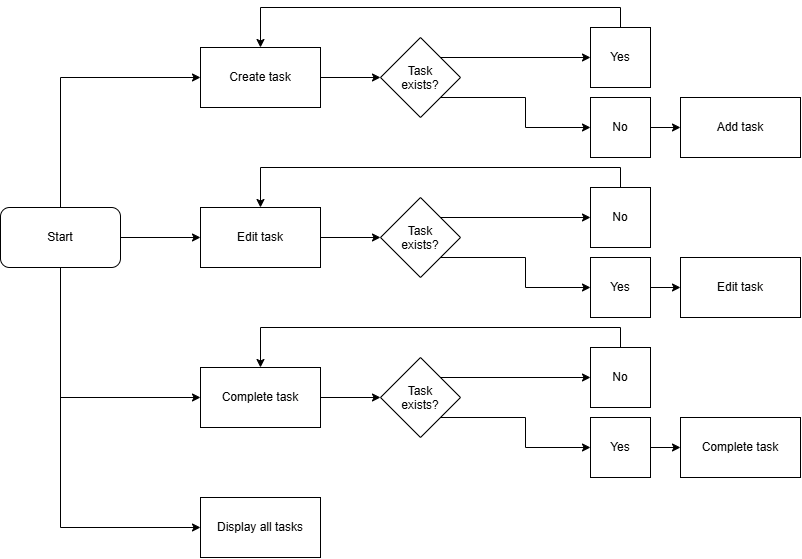

The diagram above was exported from draw.io. Its source (the exported page's mxGraphModel, read from the mxfile embedded in the PNG):
<mxGraphModel dx="1704" dy="902" grid="1" gridSize="10" guides="1" tooltips="1" connect="1" arrows="1" fold="1" page="1" pageScale="1" pageWidth="850" pageHeight="1100" math="0" shadow="0">
  <root>
    <mxCell id="0" />
    <mxCell id="1" parent="0" />
    <mxCell id="L_4bmEEZfWu30tSeV7d2-44" edge="1" parent="1" source="L_4bmEEZfWu30tSeV7d2-1" style="edgeStyle=orthogonalEdgeStyle;rounded=0;orthogonalLoop=1;jettySize=auto;html=1;exitX=0.5;exitY=0;exitDx=0;exitDy=0;entryX=0;entryY=0.5;entryDx=0;entryDy=0;defaultLabelBackgroundColor=page;" target="L_4bmEEZfWu30tSeV7d2-3">
      <mxGeometry relative="1" as="geometry" />
    </mxCell>
    <mxCell id="L_4bmEEZfWu30tSeV7d2-45" edge="1" parent="1" source="L_4bmEEZfWu30tSeV7d2-1" style="edgeStyle=orthogonalEdgeStyle;rounded=0;orthogonalLoop=1;jettySize=auto;html=1;exitX=0.5;exitY=1;exitDx=0;exitDy=0;entryX=0;entryY=0.5;entryDx=0;entryDy=0;defaultLabelBackgroundColor=page;" target="L_4bmEEZfWu30tSeV7d2-35">
      <mxGeometry relative="1" as="geometry" />
    </mxCell>
    <mxCell id="L_4bmEEZfWu30tSeV7d2-46" edge="1" parent="1" source="L_4bmEEZfWu30tSeV7d2-1" style="edgeStyle=orthogonalEdgeStyle;rounded=0;orthogonalLoop=1;jettySize=auto;html=1;exitX=1;exitY=0.5;exitDx=0;exitDy=0;entryX=0;entryY=0.5;entryDx=0;entryDy=0;defaultLabelBackgroundColor=page;" target="L_4bmEEZfWu30tSeV7d2-25">
      <mxGeometry relative="1" as="geometry" />
    </mxCell>
    <mxCell id="L_4bmEEZfWu30tSeV7d2-49" edge="1" parent="1" source="L_4bmEEZfWu30tSeV7d2-1" style="edgeStyle=orthogonalEdgeStyle;rounded=0;orthogonalLoop=1;jettySize=auto;html=1;exitX=0.5;exitY=1;exitDx=0;exitDy=0;entryX=0;entryY=0.5;entryDx=0;entryDy=0;defaultLabelBackgroundColor=page;" target="L_4bmEEZfWu30tSeV7d2-48">
      <mxGeometry relative="1" as="geometry" />
    </mxCell>
    <mxCell id="L_4bmEEZfWu30tSeV7d2-1" parent="1" style="rounded=1;whiteSpace=wrap;html=1;roundedPerimeter=1;" value="Start" vertex="1">
      <mxGeometry height="60" width="120" x="25" y="230" as="geometry" />
    </mxCell>
    <mxCell id="L_4bmEEZfWu30tSeV7d2-6" edge="1" parent="1" source="L_4bmEEZfWu30tSeV7d2-3" style="edgeStyle=orthogonalEdgeStyle;rounded=0;orthogonalLoop=1;jettySize=auto;html=1;exitX=1;exitY=0.5;exitDx=0;exitDy=0;defaultLabelBackgroundColor=page;" target="L_4bmEEZfWu30tSeV7d2-4">
      <mxGeometry relative="1" as="geometry" />
    </mxCell>
    <mxCell id="L_4bmEEZfWu30tSeV7d2-3" parent="1" style="rounded=0;whiteSpace=wrap;html=1;" value="Create task" vertex="1">
      <mxGeometry height="60" width="120" x="225" y="70" as="geometry" />
    </mxCell>
    <mxCell id="L_4bmEEZfWu30tSeV7d2-22" edge="1" parent="1" source="L_4bmEEZfWu30tSeV7d2-4" style="edgeStyle=orthogonalEdgeStyle;rounded=0;orthogonalLoop=1;jettySize=auto;html=1;exitX=1;exitY=0;exitDx=0;exitDy=0;entryX=0;entryY=0.5;entryDx=0;entryDy=0;defaultLabelBackgroundColor=page;" target="L_4bmEEZfWu30tSeV7d2-7">
      <mxGeometry relative="1" as="geometry" />
    </mxCell>
    <mxCell id="L_4bmEEZfWu30tSeV7d2-23" edge="1" parent="1" source="L_4bmEEZfWu30tSeV7d2-4" style="edgeStyle=orthogonalEdgeStyle;rounded=0;orthogonalLoop=1;jettySize=auto;html=1;exitX=1;exitY=1;exitDx=0;exitDy=0;entryX=0;entryY=0.5;entryDx=0;entryDy=0;defaultLabelBackgroundColor=page;" target="L_4bmEEZfWu30tSeV7d2-10">
      <mxGeometry relative="1" as="geometry" />
    </mxCell>
    <mxCell id="L_4bmEEZfWu30tSeV7d2-4" parent="1" style="rhombus;whiteSpace=wrap;html=1;shapeInside=1;" value="Task exists?" vertex="1">
      <mxGeometry height="80" width="80" x="405" y="60" as="geometry" />
    </mxCell>
    <mxCell id="L_4bmEEZfWu30tSeV7d2-19" edge="1" parent="1" source="L_4bmEEZfWu30tSeV7d2-7" style="edgeStyle=orthogonalEdgeStyle;rounded=0;orthogonalLoop=1;jettySize=auto;html=1;exitX=0.5;exitY=0;exitDx=0;exitDy=0;entryX=0.5;entryY=0;entryDx=0;entryDy=0;defaultLabelBackgroundColor=page;" target="L_4bmEEZfWu30tSeV7d2-3">
      <mxGeometry relative="1" as="geometry" />
    </mxCell>
    <mxCell id="L_4bmEEZfWu30tSeV7d2-7" parent="1" style="rounded=0;whiteSpace=wrap;html=1;" value="Yes" vertex="1">
      <mxGeometry height="60" width="60" x="615" y="50" as="geometry" />
    </mxCell>
    <mxCell id="L_4bmEEZfWu30tSeV7d2-12" edge="1" parent="1" source="L_4bmEEZfWu30tSeV7d2-10" style="edgeStyle=orthogonalEdgeStyle;rounded=0;orthogonalLoop=1;jettySize=auto;html=1;exitX=1;exitY=0.5;exitDx=0;exitDy=0;defaultLabelBackgroundColor=page;entryX=0;entryY=0.5;entryDx=0;entryDy=0;" target="L_4bmEEZfWu30tSeV7d2-13">
      <mxGeometry relative="1" as="geometry">
        <mxPoint x="665" y="100" as="targetPoint" />
      </mxGeometry>
    </mxCell>
    <mxCell id="L_4bmEEZfWu30tSeV7d2-10" parent="1" style="rounded=0;whiteSpace=wrap;html=1;" value="No" vertex="1">
      <mxGeometry height="60" width="60" x="615" y="120" as="geometry" />
    </mxCell>
    <mxCell id="L_4bmEEZfWu30tSeV7d2-13" parent="1" style="rounded=0;whiteSpace=wrap;html=1;" value="Add task" vertex="1">
      <mxGeometry height="60" width="120" x="705" y="120" as="geometry" />
    </mxCell>
    <mxCell id="L_4bmEEZfWu30tSeV7d2-24" edge="1" parent="1" source="L_4bmEEZfWu30tSeV7d2-25" style="edgeStyle=orthogonalEdgeStyle;rounded=0;orthogonalLoop=1;jettySize=auto;html=1;exitX=1;exitY=0.5;exitDx=0;exitDy=0;defaultLabelBackgroundColor=page;" target="L_4bmEEZfWu30tSeV7d2-28">
      <mxGeometry relative="1" as="geometry" />
    </mxCell>
    <mxCell id="L_4bmEEZfWu30tSeV7d2-25" parent="1" style="rounded=0;whiteSpace=wrap;html=1;" value="Edit task" vertex="1">
      <mxGeometry height="60" width="120" x="225" y="230" as="geometry" />
    </mxCell>
    <mxCell id="L_4bmEEZfWu30tSeV7d2-26" edge="1" parent="1" source="L_4bmEEZfWu30tSeV7d2-28" style="edgeStyle=orthogonalEdgeStyle;rounded=0;orthogonalLoop=1;jettySize=auto;html=1;exitX=1;exitY=0;exitDx=0;exitDy=0;entryX=0;entryY=0.5;entryDx=0;entryDy=0;defaultLabelBackgroundColor=page;" target="L_4bmEEZfWu30tSeV7d2-30">
      <mxGeometry relative="1" as="geometry" />
    </mxCell>
    <mxCell id="L_4bmEEZfWu30tSeV7d2-27" edge="1" parent="1" source="L_4bmEEZfWu30tSeV7d2-28" style="edgeStyle=orthogonalEdgeStyle;rounded=0;orthogonalLoop=1;jettySize=auto;html=1;exitX=1;exitY=1;exitDx=0;exitDy=0;entryX=0;entryY=0.5;entryDx=0;entryDy=0;defaultLabelBackgroundColor=page;" target="L_4bmEEZfWu30tSeV7d2-32">
      <mxGeometry relative="1" as="geometry" />
    </mxCell>
    <mxCell id="L_4bmEEZfWu30tSeV7d2-28" parent="1" style="rhombus;whiteSpace=wrap;html=1;shapeInside=1;" value="Task exists?" vertex="1">
      <mxGeometry height="80" width="80" x="405" y="220" as="geometry" />
    </mxCell>
    <mxCell id="L_4bmEEZfWu30tSeV7d2-29" edge="1" parent="1" source="L_4bmEEZfWu30tSeV7d2-30" style="edgeStyle=orthogonalEdgeStyle;rounded=0;orthogonalLoop=1;jettySize=auto;html=1;exitX=0.5;exitY=0;exitDx=0;exitDy=0;entryX=0.5;entryY=0;entryDx=0;entryDy=0;defaultLabelBackgroundColor=page;" target="L_4bmEEZfWu30tSeV7d2-25">
      <mxGeometry relative="1" as="geometry" />
    </mxCell>
    <mxCell id="L_4bmEEZfWu30tSeV7d2-30" parent="1" style="rounded=0;whiteSpace=wrap;html=1;" value="No" vertex="1">
      <mxGeometry height="60" width="60" x="615" y="210" as="geometry" />
    </mxCell>
    <mxCell id="L_4bmEEZfWu30tSeV7d2-31" edge="1" parent="1" source="L_4bmEEZfWu30tSeV7d2-32" style="edgeStyle=orthogonalEdgeStyle;rounded=0;orthogonalLoop=1;jettySize=auto;html=1;exitX=1;exitY=0.5;exitDx=0;exitDy=0;defaultLabelBackgroundColor=page;entryX=0;entryY=0.5;entryDx=0;entryDy=0;" target="L_4bmEEZfWu30tSeV7d2-33">
      <mxGeometry relative="1" as="geometry">
        <mxPoint x="665" y="260" as="targetPoint" />
      </mxGeometry>
    </mxCell>
    <mxCell id="L_4bmEEZfWu30tSeV7d2-32" parent="1" style="rounded=0;whiteSpace=wrap;html=1;" value="Yes" vertex="1">
      <mxGeometry height="60" width="60" x="615" y="280" as="geometry" />
    </mxCell>
    <mxCell id="L_4bmEEZfWu30tSeV7d2-33" parent="1" style="rounded=0;whiteSpace=wrap;html=1;" value="Edit task" vertex="1">
      <mxGeometry height="60" width="120" x="705" y="280" as="geometry" />
    </mxCell>
    <mxCell id="L_4bmEEZfWu30tSeV7d2-34" edge="1" parent="1" source="L_4bmEEZfWu30tSeV7d2-35" style="edgeStyle=orthogonalEdgeStyle;rounded=0;orthogonalLoop=1;jettySize=auto;html=1;exitX=1;exitY=0.5;exitDx=0;exitDy=0;defaultLabelBackgroundColor=page;" target="L_4bmEEZfWu30tSeV7d2-38">
      <mxGeometry relative="1" as="geometry" />
    </mxCell>
    <mxCell id="L_4bmEEZfWu30tSeV7d2-35" parent="1" style="rounded=0;whiteSpace=wrap;html=1;" value="Complete task" vertex="1">
      <mxGeometry height="60" width="120" x="225" y="390" as="geometry" />
    </mxCell>
    <mxCell id="L_4bmEEZfWu30tSeV7d2-36" edge="1" parent="1" source="L_4bmEEZfWu30tSeV7d2-38" style="edgeStyle=orthogonalEdgeStyle;rounded=0;orthogonalLoop=1;jettySize=auto;html=1;exitX=1;exitY=0;exitDx=0;exitDy=0;entryX=0;entryY=0.5;entryDx=0;entryDy=0;defaultLabelBackgroundColor=page;" target="L_4bmEEZfWu30tSeV7d2-40">
      <mxGeometry relative="1" as="geometry" />
    </mxCell>
    <mxCell id="L_4bmEEZfWu30tSeV7d2-37" edge="1" parent="1" source="L_4bmEEZfWu30tSeV7d2-38" style="edgeStyle=orthogonalEdgeStyle;rounded=0;orthogonalLoop=1;jettySize=auto;html=1;exitX=1;exitY=1;exitDx=0;exitDy=0;entryX=0;entryY=0.5;entryDx=0;entryDy=0;defaultLabelBackgroundColor=page;" target="L_4bmEEZfWu30tSeV7d2-42">
      <mxGeometry relative="1" as="geometry" />
    </mxCell>
    <mxCell id="L_4bmEEZfWu30tSeV7d2-38" parent="1" style="rhombus;whiteSpace=wrap;html=1;shapeInside=1;" value="Task exists?" vertex="1">
      <mxGeometry height="80" width="80" x="405" y="380" as="geometry" />
    </mxCell>
    <mxCell id="L_4bmEEZfWu30tSeV7d2-39" edge="1" parent="1" source="L_4bmEEZfWu30tSeV7d2-40" style="edgeStyle=orthogonalEdgeStyle;rounded=0;orthogonalLoop=1;jettySize=auto;html=1;exitX=0.5;exitY=0;exitDx=0;exitDy=0;entryX=0.5;entryY=0;entryDx=0;entryDy=0;defaultLabelBackgroundColor=page;" target="L_4bmEEZfWu30tSeV7d2-35">
      <mxGeometry relative="1" as="geometry" />
    </mxCell>
    <mxCell id="L_4bmEEZfWu30tSeV7d2-40" parent="1" style="rounded=0;whiteSpace=wrap;html=1;" value="No" vertex="1">
      <mxGeometry height="60" width="60" x="615" y="370" as="geometry" />
    </mxCell>
    <mxCell id="L_4bmEEZfWu30tSeV7d2-41" edge="1" parent="1" source="L_4bmEEZfWu30tSeV7d2-42" style="edgeStyle=orthogonalEdgeStyle;rounded=0;orthogonalLoop=1;jettySize=auto;html=1;exitX=1;exitY=0.5;exitDx=0;exitDy=0;defaultLabelBackgroundColor=page;entryX=0;entryY=0.5;entryDx=0;entryDy=0;" target="L_4bmEEZfWu30tSeV7d2-43">
      <mxGeometry relative="1" as="geometry">
        <mxPoint x="665" y="420" as="targetPoint" />
      </mxGeometry>
    </mxCell>
    <mxCell id="L_4bmEEZfWu30tSeV7d2-42" parent="1" style="rounded=0;whiteSpace=wrap;html=1;" value="Yes" vertex="1">
      <mxGeometry height="60" width="60" x="615" y="440" as="geometry" />
    </mxCell>
    <mxCell id="L_4bmEEZfWu30tSeV7d2-43" parent="1" style="rounded=0;whiteSpace=wrap;html=1;" value="Complete task" vertex="1">
      <mxGeometry height="60" width="120" x="705" y="440" as="geometry" />
    </mxCell>
    <mxCell id="L_4bmEEZfWu30tSeV7d2-48" parent="1" style="rounded=0;whiteSpace=wrap;html=1;" value="Display all tasks" vertex="1">
      <mxGeometry height="60" width="120" x="225" y="520" as="geometry" />
    </mxCell>
  </root>
</mxGraphModel>